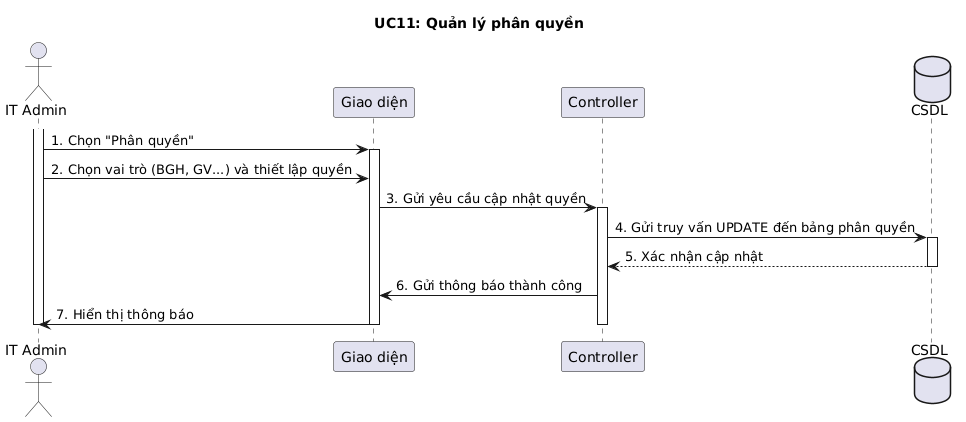

The diagram above was rendered by PlantUML. Its source (embedded in the PNG):
@startuml
title UC11: Quản lý phân quyền
actor "IT Admin" as Actor
participant "Giao diện" as UI
participant "Controller" as CTRL
database "CSDL" as DB

activate Actor
Actor -> UI: 1. Chọn "Phân quyền"
activate UI
Actor -> UI: 2. Chọn vai trò (BGH, GV...) và thiết lập quyền
UI -> CTRL: 3. Gửi yêu cầu cập nhật quyền
activate CTRL
CTRL -> DB: 4. Gửi truy vấn UPDATE đến bảng phân quyền
activate DB
DB --> CTRL: 5. Xác nhận cập nhật
deactivate DB
CTRL -> UI: 6. Gửi thông báo thành công
UI -> Actor: 7. Hiển thị thông báo
deactivate CTRL
deactivate UI
deactivate Actor
@enduml